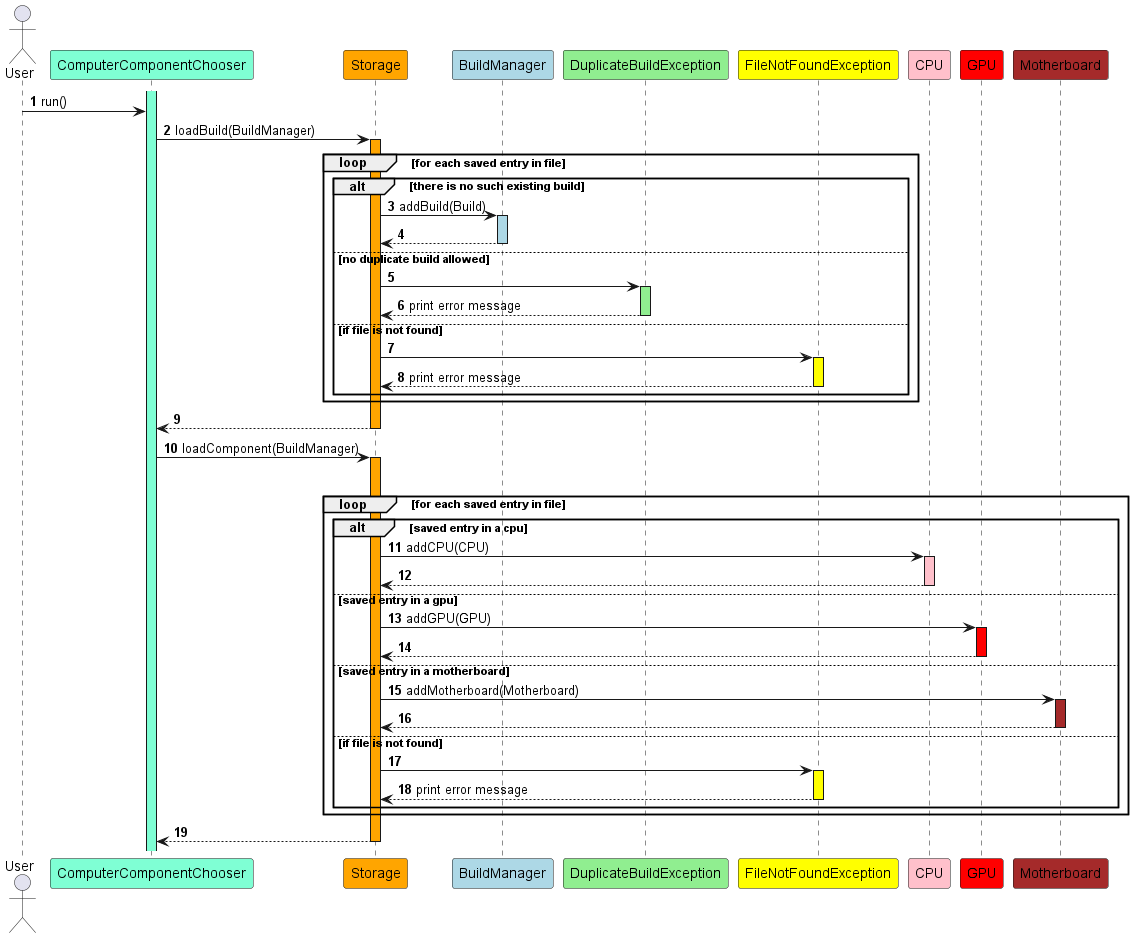

The diagram above was rendered by PlantUML. Its source (embedded in the PNG):
@startuml
'https://plantuml.com/sequence-diagram

autonumber

Actor User
Participant "ComputerComponentChooser" as ComputerComponentChooser #AquaMarine
Participant "Storage" as Storage #Orange
Participant "BuildManager" as BuildManager #LightBlue
Participant "DuplicateBuildException" as DuplicateBuildException #LightGreen
Participant "FileNotFoundException" as FileNotFoundException #Yellow
Participant "CPU" as CPU #Pink
Participant "GPU" as GPU #red
Participant "Motherboard" as Motherboard #Brown

activate ComputerComponentChooser #AquaMarine
User -> ComputerComponentChooser: run()
ComputerComponentChooser -> Storage: loadBuild(BuildManager)
activate Storage #Orange

loop for each saved entry in file
    alt there is no such existing build
        Storage -> BuildManager: addBuild(Build)
        activate BuildManager #LightBlue
        return
    else no duplicate build allowed
        Storage -> DuplicateBuildException
        activate DuplicateBuildException #LightGreen
        return print error message
    else if file is not found
        Storage -> FileNotFoundException
        activate FileNotFoundException #Yellow
        return print error message
    end
end
return

ComputerComponentChooser -> Storage: loadComponent(BuildManager)
activate Storage #Orange
loop for each build in BuildManager
    loop for each saved entry in file
        alt saved entry in a cpu
            Storage -> CPU: addCPU(CPU)
            activate CPU #Pink
            return
        else saved entry in a gpu
            Storage -> GPU: addGPU(GPU)
            activate GPU #red
            return
        else saved entry in a motherboard
            Storage -> Motherboard: addMotherboard(Motherboard)
            activate Motherboard #Brown
            return
        else if file is not found
                Storage -> FileNotFoundException
                activate FileNotFoundException #Yellow
                return print error message
    end
end

return







@enduml